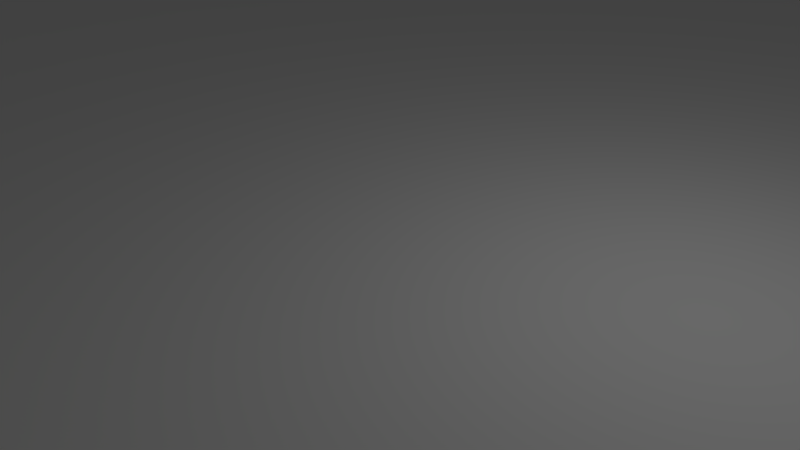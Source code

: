 # Source: board.blend  (saved by Blender 2.79.0; exported with 4.5.12 LTS)
import bpy
from mathutils import Matrix  # noqa: F401  (used for matrix-valued properties, if any)

bpy.ops.wm.read_factory_settings(use_empty=True)
scene = bpy.context.scene
scene.name = 'Scene'

# ---- collections
col_collection_1 = bpy.data.collections.new('Collection 1'); scene.collection.children.link(col_collection_1)
col_collection_6 = bpy.data.collections.new('Collection 6'); scene.collection.children.link(col_collection_6)

# ---- materials (node trees are filled in below, after node groups)
mat_board = bpy.data.materials.new('Board')
mat_board.alpha_threshold = 0.0
mat_board.use_transparent_shadow = False
mat_board.diffuse_color = (1.0, 1.0, 1.0, 1.0)
mat_board.roughness = 0.5
mat_board.specular_intensity = 0.006818
mat_marine = bpy.data.materials.new('Marine')
mat_marine.alpha_threshold = 0.0
mat_marine.use_transparent_shadow = False
mat_marine.diffuse_color = (0.394, 0.8, 0.0281, 1.0)
mat_marine.roughness = 0.5

# ---- material node trees

# ---- world
world_world = bpy.data.worlds.new('World'); scene.world = world_world
world_world.color = (0.05088, 0.05088, 0.05088)
world_world.use_sun_shadow = False
world_world.sun_shadow_jitter_overblur = 0.0
world_world.cycles.sampling_method = 'MANUAL'

# ---- cameras
cam_camera = bpy.data.cameras.new('Camera')
cam_camera.clip_end = 100.0
cam_camera.lens = 35.0
cam_camera.sensor_width = 32.0
cam_camera.sensor_height = 18.0
cam_camera.ortho_scale = 7.314
cam_camera.dof.focus_distance = 0.0
cam_camera.dof.aperture_fstop = 128.0

# ---- lights
light_lamp = bpy.data.lights.new('Lamp', 'POINT')
light_lamp.transmission_factor = 0.0
light_lamp.cutoff_distance = 30.0
light_lamp.energy = 100.0
light_lamp.shadow_buffer_clip_start = 1.001
light_lamp.shadow_soft_size = 0.1
light_lamp.shadow_maximum_resolution = 0.006
light_lamp.use_absolute_resolution = True

# ---- meshes
me_cube_001 = bpy.data.meshes.new('Cube.001')
me_cube_001.from_pydata([(-20.0, -20.0, 0.0), (-20.0, -20.0, 0.5), (-20.0, 20.0, 0.0), (-20.0, 20.0, 0.5), (20.0, -20.0, 0.0), (20.0, -20.0, 0.5), (20.0, 20.0, 0.0), (20.0, 20.0, 0.5)], [], [(0, 1, 3, 2), (2, 3, 7, 6), (6, 7, 5, 4), (4, 5, 1, 0), (2, 6, 4, 0), (7, 3, 1, 5)])
_uv = me_cube_001.uv_layers.new(name='UVMap')
_uv.uv.foreach_set('vector', [0.9823, 0.9902, 0.9823, 0.9902, 0.9823, 0.9902, 0.9823, 0.9902, 0.9823, 0.9902, 0.9823, 0.9902, 0.9823, 0.9902, 0.9823, 0.9902, 0.9823, 0.9902, 0.9823, 0.9902, 0.9823, 0.9902, 0.9823, 0.9902, 0.9823, 0.9902, 0.9823, 0.9902, 0.9823, 0.9902, 0.9823, 0.9902, 0.9823, 0.9902, 0.9823, 0.9902, 0.9823, 0.9902, 0.9823, 0.9902, 1.0, 1.0, 1.817e-07, 1.0, 0.0, 9.537e-08, 1.0, 0.0])
me_cube_001.materials.append(mat_board)
me_cube_001.use_remesh_preserve_volume = False
me_cube_001.use_remesh_preserve_attributes = False
me_cube_001.use_mirror_vertex_groups = False
me_cube_001.update()
me_cube_002 = bpy.data.meshes.new('Cube.002')
me_cube_002.from_pydata([(-1.0, -1.0, 0.0), (-0.3479, -0.3479, 2.0), (-1.0, 1.0, 0.0), (-0.3479, 0.3479, 2.0), (1.0, -1.0, 0.0), (0.3479, -0.3479, 2.0), (1.0, 1.0, 0.0), (0.3479, 0.3479, 2.0), (-1.0, -1.0, 0.3691), (-1.0, 1.0, 0.3691), (1.0, 1.0, 0.3691), (1.0, -1.0, 0.3691)], [], [(8, 1, 3, 9), (9, 3, 7, 10), (10, 7, 5, 11), (11, 5, 1, 8), (2, 6, 4, 0), (7, 3, 1, 5), (4, 11, 8, 0), (6, 10, 11, 4), (2, 9, 10, 6), (0, 8, 9, 2)])
me_cube_002.materials.append(mat_marine)
me_cube_002.use_remesh_preserve_volume = False
me_cube_002.use_remesh_preserve_attributes = False
me_cube_002.use_mirror_vertex_groups = False
me_cube_002.update()

# ---- objects
ob_board = bpy.data.objects.new('Board', me_cube_001)
ob_lamp = bpy.data.objects.new('Lamp', light_lamp)
ob_camera = bpy.data.objects.new('Camera', cam_camera)
ob_cube = bpy.data.objects.new('Cube', me_cube_002)

# ---- transforms, parenting, visibility, modifiers, constraints
ob_board.location = (0.0, 0.0, 0.0)
ob_board.lineart.crease_threshold = 0.0
ob_lamp.location = (4.076, 1.005, 5.904)
ob_lamp.rotation_euler = (0.6503, 0.05522, 1.866)
ob_lamp.lock_rotations_4d = False
ob_lamp.empty_display_type = 'ARROWS'
ob_lamp.color = (0.0, 0.0, 0.0, 0.0)
ob_lamp.lineart.crease_threshold = 0.0
ob_camera.location = (7.481, -6.508, 5.344)
ob_camera.rotation_euler = (1.109, 0.0, 0.8149)
ob_camera.lock_rotations_4d = False
ob_camera.empty_display_type = 'ARROWS'
ob_camera.color = (0.0, 0.0, 0.0, 0.0)
ob_camera.display_type = 'WIRE'
ob_camera.lineart.crease_threshold = 0.0
ob_cube.location = (-0.5184, -8.147, 0.0)
ob_cube.lineart.crease_threshold = 0.0

# ---- collection membership
col_collection_1.objects.link(ob_board)
col_collection_1.objects.link(ob_lamp)
col_collection_1.objects.link(ob_camera)
col_collection_6.objects.link(ob_cube)

# ---- scene / render settings (as saved in the file)
scene.camera = ob_camera
scene.frame_start = 1; scene.frame_end = 250; scene.frame_set(1)
scene.render.engine = 'BLENDER_EEVEE_NEXT'
scene.render.resolution_percentage = 50
scene.render.dither_intensity = 0.0
scene.cycles.use_denoising = False
scene.cycles.samples = 128
scene.cycles.sampling_pattern = 'TABULATED_SOBOL'
scene.cycles.use_adaptive_sampling = False
scene.cycles.use_light_tree = False
scene.cycles.blur_glossy = 0.0
scene.cycles.sample_clamp_indirect = 0.0
scene.view_settings.view_transform = 'Standard'
bpy.context.view_layer.update()
